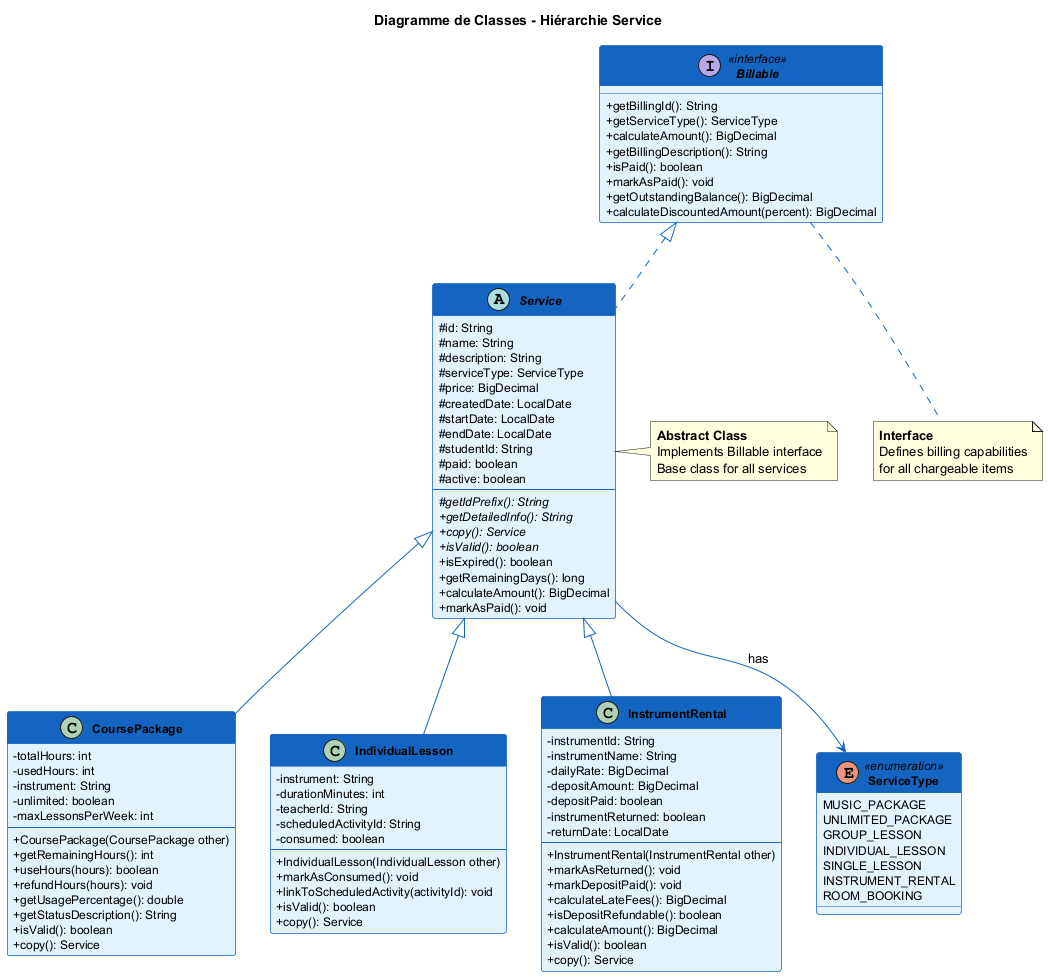

The diagram above was rendered by PlantUML. Its source (embedded in the PNG):
@startuml class-diagram-service

skinparam classAttributeIconSize 0
skinparam classFontSize 14
skinparam classAttributeFontSize 12
skinparam classFontStyle bold
skinparam backgroundColor #FEFEFE
skinparam shadowing false

skinparam class {
    BackgroundColor #E3F2FD
    BorderColor #1565C0
    ArrowColor #1565C0
    HeaderBackgroundColor #1565C0
    HeaderFontColor white
}

skinparam interface {
    BackgroundColor #E8F5E9
    BorderColor #2E7D32
}

skinparam abstract {
    BackgroundColor #FFF3E0
    BorderColor #E65100
}

title Diagramme de Classes - Hiérarchie Service

interface Billable <<interface>> {
    + getBillingId(): String
    + getServiceType(): ServiceType
    + calculateAmount(): BigDecimal
    + getBillingDescription(): String
    + isPaid(): boolean
    + markAsPaid(): void
    + getOutstandingBalance(): BigDecimal
    + calculateDiscountedAmount(percent): BigDecimal
}

abstract class Service {
    # id: String
    # name: String
    # description: String
    # serviceType: ServiceType
    # price: BigDecimal
    # createdDate: LocalDate
    # startDate: LocalDate
    # endDate: LocalDate
    # studentId: String
    # paid: boolean
    # active: boolean
    --
    # {abstract} getIdPrefix(): String
    + {abstract} getDetailedInfo(): String
    + {abstract} copy(): Service
    + {abstract} isValid(): boolean
    + isExpired(): boolean
    + getRemainingDays(): long
    + calculateAmount(): BigDecimal
    + markAsPaid(): void
}

class CoursePackage {
    - totalHours: int
    - usedHours: int
    - instrument: String
    - unlimited: boolean
    - maxLessonsPerWeek: int
    --
    + CoursePackage(CoursePackage other)
    + getRemainingHours(): int
    + useHours(hours): boolean
    + refundHours(hours): void
    + getUsagePercentage(): double
    + getStatusDescription(): String
    + isValid(): boolean
    + copy(): Service
}

class IndividualLesson {
    - instrument: String
    - durationMinutes: int
    - teacherId: String
    - scheduledActivityId: String
    - consumed: boolean
    --
    + IndividualLesson(IndividualLesson other)
    + markAsConsumed(): void
    + linkToScheduledActivity(activityId): void
    + isValid(): boolean
    + copy(): Service
}

class InstrumentRental {
    - instrumentId: String
    - instrumentName: String
    - dailyRate: BigDecimal
    - depositAmount: BigDecimal
    - depositPaid: boolean
    - instrumentReturned: boolean
    - returnDate: LocalDate
    --
    + InstrumentRental(InstrumentRental other)
    + markAsReturned(): void
    + markDepositPaid(): void
    + calculateLateFees(): BigDecimal
    + isDepositRefundable(): boolean
    + calculateAmount(): BigDecimal
    + isValid(): boolean
    + copy(): Service
}

enum ServiceType <<enumeration>> {
    MUSIC_PACKAGE
    UNLIMITED_PACKAGE
    GROUP_LESSON
    INDIVIDUAL_LESSON
    SINGLE_LESSON
    INSTRUMENT_RENTAL
    ROOM_BOOKING
}

Billable <|.. Service
Service <|-- CoursePackage
Service <|-- IndividualLesson
Service <|-- InstrumentRental

Service --> ServiceType : has

note right of Service
    <b>Abstract Class</b>
    Implements Billable interface
    Base class for all services
end note

note bottom of Billable
    <b>Interface</b>
    Defines billing capabilities
    for all chargeable items
end note

@enduml